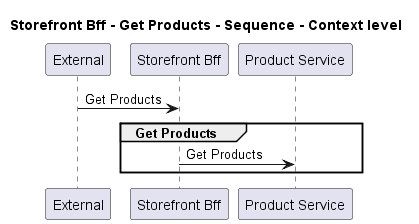

The diagram above was rendered by PlantUML. Its source (embedded in the PNG):
@startuml
!pragma layout smetana

title Storefront Bff - Get Products - Sequence - Context level

participant "External" as C4InterFlow.SoftwareSystems.ExternalSystem
participant "Storefront Bff" as ECommercePlatform.SoftwareSystems.StorefrontBff
participant "Product Service" as ECommercePlatform.SoftwareSystems.ProductService

C4InterFlow.SoftwareSystems.ExternalSystem -> ECommercePlatform.SoftwareSystems.StorefrontBff : Get Products
group Get Products
ECommercePlatform.SoftwareSystems.StorefrontBff -> ECommercePlatform.SoftwareSystems.ProductService : Get Products
end


@enduml